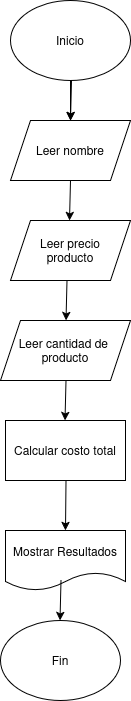

The diagram above was exported from draw.io. Its source (the exported page's mxGraphModel, read from the mxfile embedded in the PNG):
<mxGraphModel dx="1317" dy="795" grid="1" gridSize="10" guides="1" tooltips="1" connect="1" arrows="1" fold="1" page="1" pageScale="1" pageWidth="827" pageHeight="1169" math="0" shadow="0">
  <root>
    <mxCell id="0" />
    <mxCell id="1" parent="0" />
    <mxCell id="2kgKWfpL3AucEHP8FWvF-11" edge="1" parent="1" source="2kgKWfpL3AucEHP8FWvF-1" style="edgeStyle=orthogonalEdgeStyle;rounded=0;orthogonalLoop=1;jettySize=auto;html=1;" target="2kgKWfpL3AucEHP8FWvF-2" value="">
      <mxGeometry relative="1" as="geometry" />
    </mxCell>
    <mxCell id="2kgKWfpL3AucEHP8FWvF-1" parent="1" style="ellipse;whiteSpace=wrap;html=1;" value="Inicio" vertex="1">
      <mxGeometry height="80" width="120" x="354" y="40" as="geometry" />
    </mxCell>
    <mxCell id="2kgKWfpL3AucEHP8FWvF-2" parent="1" style="shape=parallelogram;perimeter=parallelogramPerimeter;whiteSpace=wrap;html=1;fixedSize=1;" value="Leer nombre" vertex="1">
      <mxGeometry height="60" width="120" x="354" y="160" as="geometry" />
    </mxCell>
    <mxCell id="2kgKWfpL3AucEHP8FWvF-3" parent="1" style="shape=parallelogram;perimeter=parallelogramPerimeter;whiteSpace=wrap;html=1;fixedSize=1;" value="&lt;div&gt;Leer precio&lt;/div&gt;&lt;div&gt;producto&lt;/div&gt;" vertex="1">
      <mxGeometry height="60" width="120" x="354" y="260" as="geometry" />
    </mxCell>
    <mxCell id="2kgKWfpL3AucEHP8FWvF-4" parent="1" style="shape=parallelogram;perimeter=parallelogramPerimeter;whiteSpace=wrap;html=1;fixedSize=1;" value="&lt;div&gt;Leer cantidad de&amp;nbsp;&lt;/div&gt;&lt;div&gt;producto&lt;/div&gt;" vertex="1">
      <mxGeometry height="60" width="130" x="344" y="360" as="geometry" />
    </mxCell>
    <mxCell id="2kgKWfpL3AucEHP8FWvF-5" parent="1" style="rounded=0;whiteSpace=wrap;html=1;" value="Calcular costo total" vertex="1">
      <mxGeometry height="60" width="120" x="349" y="460" as="geometry" />
    </mxCell>
    <mxCell id="2kgKWfpL3AucEHP8FWvF-7" parent="1" style="shape=document;whiteSpace=wrap;html=1;boundedLbl=1;" value="Mostrar Resultados" vertex="1">
      <mxGeometry height="60" width="120" x="349" y="570" as="geometry" />
    </mxCell>
    <mxCell id="2kgKWfpL3AucEHP8FWvF-8" parent="1" style="ellipse;whiteSpace=wrap;html=1;" value="Fin" vertex="1">
      <mxGeometry height="80" width="120" x="344" y="660" as="geometry" />
    </mxCell>
    <mxCell id="2kgKWfpL3AucEHP8FWvF-10" edge="1" parent="1" style="endArrow=classic;html=1;rounded=0;entryX=0.5;entryY=0;entryDx=0;entryDy=0;" target="2kgKWfpL3AucEHP8FWvF-2" value="">
      <mxGeometry height="50" relative="1" width="50" as="geometry">
        <mxPoint x="415" y="120" as="sourcePoint" />
        <mxPoint x="465" y="70" as="targetPoint" />
      </mxGeometry>
    </mxCell>
    <mxCell id="2kgKWfpL3AucEHP8FWvF-12" edge="1" parent="1" style="endArrow=classic;html=1;rounded=0;entryX=0.5;entryY=0;entryDx=0;entryDy=0;" value="">
      <mxGeometry height="50" relative="1" width="50" as="geometry">
        <mxPoint x="414" y="220" as="sourcePoint" />
        <mxPoint x="413" y="260" as="targetPoint" />
      </mxGeometry>
    </mxCell>
    <mxCell id="2kgKWfpL3AucEHP8FWvF-13" edge="1" parent="1" style="endArrow=classic;html=1;rounded=0;entryX=0.5;entryY=0;entryDx=0;entryDy=0;" value="">
      <mxGeometry height="50" relative="1" width="50" as="geometry">
        <mxPoint x="410.5" y="320" as="sourcePoint" />
        <mxPoint x="409.5" y="360" as="targetPoint" />
      </mxGeometry>
    </mxCell>
    <mxCell id="2kgKWfpL3AucEHP8FWvF-14" edge="1" parent="1" style="endArrow=classic;html=1;rounded=0;entryX=0.5;entryY=0;entryDx=0;entryDy=0;" value="">
      <mxGeometry height="50" relative="1" width="50" as="geometry">
        <mxPoint x="409.5" y="420" as="sourcePoint" />
        <mxPoint x="408.5" y="460" as="targetPoint" />
      </mxGeometry>
    </mxCell>
    <mxCell id="2kgKWfpL3AucEHP8FWvF-15" edge="1" parent="1" style="endArrow=classic;html=1;rounded=0;entryX=0.5;entryY=0;entryDx=0;entryDy=0;" target="2kgKWfpL3AucEHP8FWvF-7" value="">
      <mxGeometry height="50" relative="1" width="50" as="geometry">
        <mxPoint x="409.5" y="520" as="sourcePoint" />
        <mxPoint x="408.5" y="560" as="targetPoint" />
      </mxGeometry>
    </mxCell>
    <mxCell id="2kgKWfpL3AucEHP8FWvF-16" edge="1" parent="1" style="endArrow=classic;html=1;rounded=0;entryX=0.5;entryY=0;entryDx=0;entryDy=0;" value="">
      <mxGeometry height="50" relative="1" width="50" as="geometry">
        <mxPoint x="404.5" y="620" as="sourcePoint" />
        <mxPoint x="403.5" y="660" as="targetPoint" />
      </mxGeometry>
    </mxCell>
  </root>
</mxGraphModel>